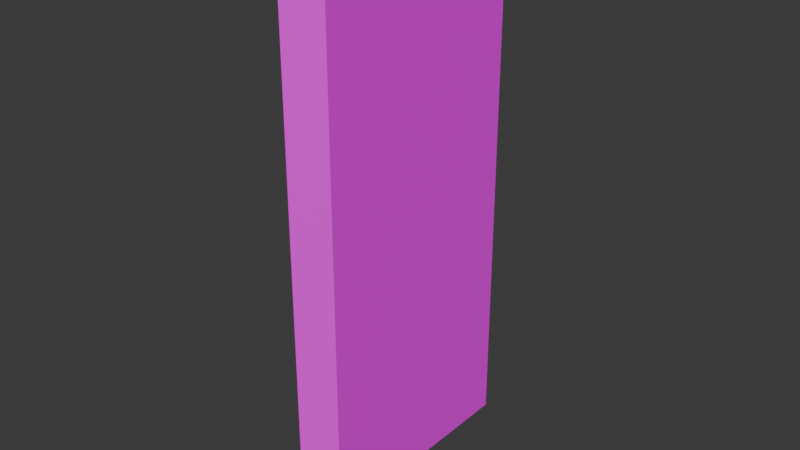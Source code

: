 # Source: StainGlassTest.blend  (saved by Blender 5.0.118; exported with 4.5.12 LTS)
import bpy
from mathutils import Matrix  # noqa: F401  (used for matrix-valued properties, if any)

bpy.ops.wm.read_factory_settings(use_empty=True)
scene = bpy.context.scene
scene.name = 'Scene'

# ---- collections
col_collection = bpy.data.collections.new('Collection'); scene.collection.children.link(col_collection)

# ---- images (referenced by path relative to the original .blend; pixels are not part of the script)
import os
ASSET_DIR = os.environ.get("B2B_ASSET_DIR", "")  # directory of the original .blend (textures are referenced by path, not embedded)
HERE = os.path.dirname(os.path.abspath(__file__))  # packed textures are extracted next to this script under _unpacked/

def load_image(name, relpath, width, height, colorspace="sRGB"):
    """Load a texture the original file referenced (path relative to the .blend, or extracted next to this script)."""
    p = next((c for c in (os.path.join(HERE, relpath), os.path.join(ASSET_DIR, relpath)) if relpath and os.path.exists(c)), "")
    if p:
        img = bpy.data.images.load(p, check_existing=True)
        img.name = name
    else:  # same state as the original file: an image datablock whose file is absent (Cycles renders it pink)
        img = bpy.data.images.new(name, width, height)
        img.source = "FILE"
        img.filepath = "//" + (relpath or name)
    img.colorspace_settings.name = colorspace
    return img
img_bathroomcabinetmirror_rma_png = load_image('BathroomCabinetMirror_RMA.png', 'BathroomCabinetMirror_RMA.png', 1024, 1024, 'sRGB')

# ---- materials (node trees are filled in below, after node groups)
mat_material = bpy.data.materials.new('Material')

# ---- material node trees
mat_material.use_nodes = True; mat_material.node_tree.nodes.clear()
_N = mat_material.node_tree.nodes; _L = mat_material.node_tree.links
n0 = _N.new('ShaderNodeBsdfPrincipled'); n0.name = 'Principled BSDF'; n0.location = (-200, 100)
n1 = _N.new('ShaderNodeOutputMaterial'); n1.name = 'Material Output'; n1.location = (200, 100)
n2 = _N.new('ShaderNodeTexImage'); n2.name = 'Image Texture'; n2.location = (-580, 59)
n2.image = img_bathroomcabinetmirror_rma_png
_L.new(n0.outputs[0], n1.inputs[0])
_L.new(n2.outputs[0], n0.inputs[0])
n1.is_active_output = True

# ---- world
world_world = bpy.data.worlds.new('World'); scene.world = world_world
world_world.use_nodes = True; world_world.node_tree.nodes.clear()
_N = world_world.node_tree.nodes; _L = world_world.node_tree.links
n0 = _N.new('ShaderNodeOutputWorld'); n0.name = 'World Output'; n0.location = (300, 300)
n1 = _N.new('ShaderNodeBackground'); n1.name = 'Background'; n1.location = (10, 300)
n1.inputs[0].default_value = (0.05088, 0.05088, 0.05088, 1.0)
_L.new(n1.outputs[0], n0.inputs[0])
n0.is_active_output = True
world_world.color = (0.05088, 0.05088, 0.05088)
world_world.sun_shadow_jitter_overblur = 0.0

# ---- meshes
me_glass = bpy.data.meshes.new('Glass')
me_glass.from_pydata([(-0.1, -0.05, 0.008725), (-0.09128, -0.04128, 0.01745), (0.09128, -0.04128, 0.01745), (-0.09128, 0.04128, 0.01745), (0.09128, 0.04128, 0.01745), (-0.09128, -0.04128, 0.0), (0.09128, -0.04128, 0.0), (0.1, -0.05, 0.008725), (-0.1, 0.05, 0.008725), (-0.09128, 0.04128, 0.0), (0.09128, 0.04128, 0.0), (0.1, 0.05, 0.008725)], [], [(0, 3, 8), (7, 1, 0), (11, 2, 7), (8, 4, 11), (5, 8, 9), (6, 0, 5), (10, 7, 6), (9, 11, 10), (2, 3, 1), (9, 6, 5), (0, 1, 3), (7, 2, 1), (11, 4, 2), (8, 3, 4), (5, 0, 8), (6, 7, 0), (10, 11, 7), (9, 8, 11), (2, 4, 3), (9, 10, 6)])
me_glass.polygons.foreach_set('use_smooth', [True] * 20)
_k = set([(0, 1), (0, 5), (0, 7), (0, 8), (1, 2), (1, 3), (2, 4), (2, 7), (3, 4), (3, 8), (4, 11), (5, 6), (5, 9), (6, 7), (6, 10), (7, 11), (8, 9), (8, 11), (9, 10), (10, 11)])
me_glass.attributes.new('sharp_edge', 'BOOLEAN', 'EDGE').data.foreach_set('value', [ (min(e.vertices), max(e.vertices)) in _k for e in me_glass.edges])
_uv = me_glass.uv_layers.new(name='UVMap')
_uv.uv.foreach_set('vector', [0.5863, 0.04661, 0.1085, 0.09023, 0.04387, 0.04661, 0.592, 0.9554, 0.5271, 0.09023, 0.5863, 0.04661, 0.04947, 0.9554, 0.5282, 0.9118, 0.592, 0.9554, 0.04387, 0.04661, 0.1132, 0.9118, 0.04947, 0.9554, 0.1081, 0.09144, 0.05047, 0.9526, 0.1151, 0.9105, 0.532, 0.08342, 0.04445, 0.04731, 0.1081, 0.09144, 0.525, 0.9094, 0.5867, 0.0443, 0.532, 0.08342, 0.1151, 0.9105, 0.5897, 0.9556, 0.525, 0.9094, 0.5282, 0.9118, 0.1085, 0.09023, 0.5271, 0.09023, 0.1151, 0.9105, 0.532, 0.08342, 0.1081, 0.09144, 0.5863, 0.04661, 0.5271, 0.09023, 0.1085, 0.09023, 0.592, 0.9554, 0.5282, 0.9118, 0.5271, 0.09023, 0.04947, 0.9554, 0.1132, 0.9118, 0.5282, 0.9118, 0.04387, 0.04661, 0.1085, 0.09023, 0.1132, 0.9118, 0.1081, 0.09144, 0.04445, 0.04731, 0.05047, 0.9526, 0.532, 0.08342, 0.5867, 0.0443, 0.04445, 0.04731, 0.525, 0.9094, 0.5897, 0.9556, 0.5867, 0.0443, 0.1151, 0.9105, 0.05047, 0.9526, 0.5897, 0.9556, 0.5282, 0.9118, 0.1132, 0.9118, 0.1085, 0.09023, 0.1151, 0.9105, 0.525, 0.9094, 0.532, 0.08342])
me_glass.materials.append(mat_material)
me_glass.update()
me_glass.normals_split_custom_set([tuple(v) for v in zip(*[iter([-0.7071, 0.0, 0.7071, -0.7071, 0.0, 0.7071, -0.7071, 0.0, 0.7071, 0.0, -0.7071, 0.7071, 0.0, -0.7071, 0.7071, 0.0, -0.7071, 0.7071, 0.7071, 0.0, 0.7071, 0.7071, 0.0, 0.7071, 0.7071, 0.0, 0.7071, 0.0, 0.7071, 0.7071, 0.0, 0.7071, 0.7071, 0.0, 0.7071, 0.7071, -0.7071, 0.0, -0.7071, -0.7071, 0.0, -0.7071, -0.7071, 0.0, -0.7071, 0.0, -0.7071, -0.7071, 0.0, -0.7071, -0.7071, 0.0, -0.7071, -0.7071, 0.7071, 0.0, -0.7071, 0.7071, 0.0, -0.7071, 0.7071, 0.0, -0.7071, 0.0, 0.7071, -0.7071, 0.0, 0.7071, -0.7071, 0.0, 0.7071, -0.7071, 0.0, 0.0, 1.0, 0.0, 0.0, 1.0, 0.0, 0.0, 1.0, 0.0, 0.0, -1.0, 0.0, 0.0, -1.0, 0.0, 0.0, -1.0, -0.7071, 0.0, 0.7071, -0.7071, 0.0, 0.7071, -0.7071, 0.0, 0.7071, 0.0, -0.7071, 0.7071, 0.0, -0.7071, 0.7071, 0.0, -0.7071, 0.7071, 0.7071, 0.0, 0.7071, 0.7071, 0.0, 0.7071, 0.7071, 0.0, 0.7071, 0.0, 0.7071, 0.7071, 0.0, 0.7071, 0.7071, 0.0, 0.7071, 0.7071, -0.7071, 0.0, -0.7071, -0.7071, 0.0, -0.7071, -0.7071, 0.0, -0.7071, 0.0, -0.7071, -0.7071, 0.0, -0.7071, -0.7071, 0.0, -0.7071, -0.7071, 0.7071, 0.0, -0.7071, 0.7071, 0.0, -0.7071, 0.7071, 0.0, -0.7071, 0.0, 0.7071, -0.7071, 0.0, 0.7071, -0.7071, 0.0, 0.7071, -0.7071, 0.0, 0.0, 1.0, 0.0, 0.0, 1.0, 0.0, 0.0, 1.0, 0.0, 0.0, -1.0, 0.0, 0.0, -1.0, 0.0, 0.0, -1.0])] * 3)])

# ---- objects
ob_glass = bpy.data.objects.new('Glass', me_glass)

# ---- transforms, parenting, visibility, modifiers, constraints
ob_glass.location = (0.0, 0.0, 0.0)
ob_glass.rotation_euler = (-1.629e-07, 1.571, 0.0)
ob_glass.scale = (2.189, 2.189, 2.189)

# ---- collection membership
col_collection.objects.link(ob_glass)

# ---- scene / render settings (as saved in the file)
scene.frame_start = 1; scene.frame_end = 250; scene.frame_set(1)
scene.render.engine = 'BLENDER_EEVEE_NEXT'
scene.render.bake_bias = 0.0
scene.render.bake_samples = 0
bpy.context.view_layer.update()

# ---- added for rendering (the .blend has no active camera and no usable light): camera, sun
cam_auto = bpy.data.cameras.new('AutoCamera')
cam_auto.lens = 50.0
cam_auto.sensor_width = 36.0
cam_auto.clip_end = 1000.0
ob_auto_camera = bpy.data.objects.new('AutoCamera', cam_auto)
scene.collection.objects.link(ob_auto_camera)
ob_auto_camera.location = (0.473451, -0.545218, 0.363479)
ob_auto_camera.rotation_euler = (1.09748, -7.21219e-08, 0.694738)
scene.camera = ob_auto_camera
light_auto_sun = bpy.data.lights.new('AutoSun', 'SUN')
light_auto_sun.energy = 3.0
light_auto_sun.angle = 0.0523599
ob_auto_sun = bpy.data.objects.new('AutoSun', light_auto_sun)
scene.collection.objects.link(ob_auto_sun)
ob_auto_sun.rotation_euler = (0.872665, 0.174533, 0.523599)
bpy.context.view_layer.update()
